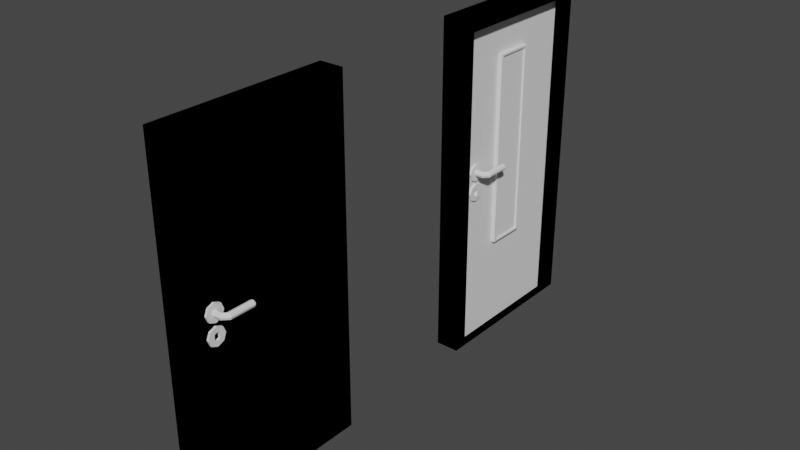 # Source: door.blend  (saved by Blender 2.82.7; exported with 4.5.12 LTS)
import bpy
from mathutils import Matrix  # noqa: F401  (used for matrix-valued properties, if any)

bpy.ops.wm.read_factory_settings(use_empty=True)
scene = bpy.context.scene
scene.name = 'Scene'

# ---- collections
col_collection = bpy.data.collections.new('Collection'); scene.collection.children.link(col_collection)

# ---- world
world_world = bpy.data.worlds.new('World'); scene.world = world_world
world_world.use_nodes = True; world_world.node_tree.nodes.clear()
_N = world_world.node_tree.nodes; _L = world_world.node_tree.links
n0 = _N.new('ShaderNodeOutputWorld'); n0.name = 'World Output'; n0.location = (300, 300)
n1 = _N.new('ShaderNodeBackground'); n1.name = 'Background'; n1.location = (10, 300)
n1.inputs[0].default_value = (0.05088, 0.05088, 0.05088, 1.0)
_L.new(n1.outputs[0], n0.inputs[0])
n0.is_active_output = True
world_world.color = (0.05088, 0.05088, 0.05088)
world_world.use_sun_shadow = False
world_world.sun_shadow_jitter_overblur = 0.0

# ---- meshes
me_plane = bpy.data.meshes.new('Plane')
me_plane.from_pydata([(-1.0, -1.0, 0.0), (1.0, -0.8421, 0.0), (-1.0, 1.0, 0.0), (1.0, 1.0, 0.0), (-1.0, -1.0, 6.506), (1.0, -0.8421, 6.245), (-1.0, 1.0, 6.506), (1.0, 0.8421, 6.245), (1.0, -1.0, 6.506), (1.0, 1.0, 6.506), (1.0, 0.8421, 0.0), (1.0, -1.0, 0.0), (0.2237, -0.8421, 0.0), (0.2237, 0.8421, 0.0), (0.2237, -0.8421, 6.245), (0.2237, 0.8421, 6.245)], [], [(4, 8, 9, 6), (3, 2, 6, 9), (0, 11, 8, 4), (5, 1, 12, 14), (2, 0, 4, 6), (5, 7, 9, 8), (7, 10, 3, 9), (1, 5, 8, 11), (12, 13, 15, 14), (7, 5, 14, 15), (1, 10, 13, 12), (10, 7, 15, 13)])
_uv = me_plane.uv_layers.new(name='UVMap')
_uv.uv.foreach_set('vector', [0.0, 0.0, 1.0, 0.0, 1.0, 1.0, 0.0, 1.0, 1.0, 1.0, 0.0, 1.0, 0.0, 1.0, 1.0, 1.0, 0.0, 0.0, 1.0, 0.0, 1.0, 0.0, 0.0, 0.0, 1.0, 0.1345, 1.0, 0.1345, 1.0, 0.1345, 1.0, 0.1345, 0.0, 1.0, 0.0, 0.0, 0.0, 0.0, 0.0, 1.0, 1.0, 0.1345, 1.0, 0.8655, 1.0, 1.0, 1.0, 0.0, 1.0, 0.8655, 1.0, 0.8655, 1.0, 1.0, 1.0, 1.0, 1.0, 0.1345, 1.0, 0.1345, 1.0, 0.0, 1.0, 0.0, 1.0, 0.1345, 1.0, 0.8655, 1.0, 0.8655, 1.0, 0.1345, 1.0, 0.8655, 1.0, 0.1345, 1.0, 0.1345, 1.0, 0.8655, 0.0, 0.0, 0.0, 0.0, 0.0, 0.0, 0.0, 0.0, 1.0, 0.8655, 1.0, 0.8655, 1.0, 0.8655, 1.0, 0.8655])
me_plane.use_remesh_fix_poles = True
me_plane.use_remesh_preserve_attributes = False
me_plane.use_mirror_vertex_groups = False
me_plane.update()
me_cylinder = bpy.data.meshes.new('Cylinder')
me_cylinder.from_pydata([(0.0, 1.0, -1.0), (1.911e-08, 0.2852, 1.0), (0.7071, 0.7071, -1.0), (0.2881, 0.2881, 1.0), (1.0, -4.371e-08, -1.0), (0.4075, -3.415e-08, 1.0), (0.7071, -0.7071, -1.0), (0.2881, -0.2881, 1.0), (-8.742e-08, -1.0, -1.0), (-3.964e-08, -0.2852, 1.0), (-0.7071, -0.7071, -1.0), (-0.2881, -0.2881, 1.0), (-1.0, 1.192e-08, -1.0), (-0.4075, 1.192e-08, 1.0), (-0.7071, 0.7071, -1.0), (-0.2881, 0.2881, 1.0), (0.7071, 0.7071, 1.0), (0.0, 1.0, 1.0), (1.0, -4.371e-08, 1.0), (0.7071, -0.7071, 1.0), (-8.742e-08, -1.0, 1.0), (-0.7071, -0.7071, 1.0), (-1.0, 1.192e-08, 1.0), (-0.7071, 0.7071, 1.0), (0.2881, 0.2881, -0.7354), (1.911e-08, 0.2852, -0.7354), (0.4075, -3.415e-08, -0.7354), (0.2881, -0.2881, -0.7354), (-3.964e-08, -0.2852, -0.7354), (-0.2881, -0.2881, -0.7354), (-0.4075, 1.192e-08, -0.7354), (-0.2881, 0.2881, -0.7354)], [], [(0, 17, 16, 2), (2, 16, 18, 4), (4, 18, 19, 6), (6, 19, 20, 8), (8, 20, 21, 10), (10, 21, 22, 12), (7, 5, 26, 27), (12, 22, 23, 14), (14, 23, 17, 0), (0, 2, 4, 6, 8, 10, 12, 14), (1, 3, 16, 17), (3, 5, 18, 16), (5, 7, 19, 18), (7, 9, 20, 19), (9, 11, 21, 20), (11, 13, 22, 21), (13, 15, 23, 22), (15, 1, 17, 23), (24, 25, 31, 30, 29, 28, 27, 26), (3, 1, 25, 24), (1, 15, 31, 25), (13, 11, 29, 30), (9, 7, 27, 28), (5, 3, 24, 26), (15, 13, 30, 31), (11, 9, 28, 29)])
_uv = me_cylinder.uv_layers.new(name='UVMap')
_uv.uv.foreach_set('vector', [1.0, 0.5, 1.0, 1.0, 0.875, 1.0, 0.875, 0.5, 0.875, 0.5, 0.875, 1.0, 0.75, 1.0, 0.75, 0.5, 0.75, 0.5, 0.75, 1.0, 0.625, 1.0, 0.625, 0.5, 0.625, 0.5, 0.625, 1.0, 0.5, 1.0, 0.5, 0.5, 0.5, 0.5, 0.5, 1.0, 0.375, 1.0, 0.375, 0.5, 0.375, 0.5, 0.375, 1.0, 0.25, 1.0, 0.25, 0.5, 0.3192, 0.1808, 0.3478, 0.25, 0.3478, 0.25, 0.3192, 0.1808, 0.25, 0.5, 0.25, 1.0, 0.125, 1.0, 0.125, 0.5, 0.125, 0.5, 0.125, 1.0, 0.0, 1.0, 0.0, 0.5, 0.75, 0.49, 0.9197, 0.4197, 0.99, 0.25, 0.9197, 0.08029, 0.75, 0.01, 0.5803, 0.08029, 0.51, 0.25, 0.5803, 0.4197, 0.25, 0.3478, 0.3192, 0.3192, 0.4197, 0.4197, 0.25, 0.49, 0.3192, 0.3192, 0.3478, 0.25, 0.49, 0.25, 0.4197, 0.4197, 0.3478, 0.25, 0.3192, 0.1808, 0.4197, 0.08029, 0.49, 0.25, 0.3192, 0.1808, 0.25, 0.1522, 0.25, 0.01, 0.4197, 0.08029, 0.25, 0.1522, 0.1808, 0.1808, 0.08029, 0.08029, 0.25, 0.01, 0.1808, 0.1808, 0.1522, 0.25, 0.01, 0.25, 0.08029, 0.08029, 0.1522, 0.25, 0.1808, 0.3192, 0.08029, 0.4197, 0.01, 0.25, 0.1808, 0.3192, 0.25, 0.3478, 0.25, 0.49, 0.08029, 0.4197, 0.3192, 0.3192, 0.25, 0.3478, 0.1808, 0.3192, 0.1522, 0.25, 0.1808, 0.1808, 0.25, 0.1522, 0.3192, 0.1808, 0.3478, 0.25, 0.3192, 0.3192, 0.25, 0.3478, 0.25, 0.3478, 0.3192, 0.3192, 0.25, 0.3478, 0.1808, 0.3192, 0.1808, 0.3192, 0.25, 0.3478, 0.1522, 0.25, 0.1808, 0.1808, 0.1808, 0.1808, 0.1522, 0.25, 0.25, 0.1522, 0.3192, 0.1808, 0.3192, 0.1808, 0.25, 0.1522, 0.3478, 0.25, 0.3192, 0.3192, 0.3192, 0.3192, 0.3478, 0.25, 0.1808, 0.3192, 0.1522, 0.25, 0.1522, 0.25, 0.1808, 0.3192, 0.1808, 0.1808, 0.25, 0.1522, 0.25, 0.1522, 0.1808, 0.1808])
me_cylinder.use_remesh_fix_poles = True
me_cylinder.use_remesh_preserve_attributes = False
me_cylinder.use_mirror_vertex_groups = False
me_cylinder.update()
me_cylinder_001 = bpy.data.meshes.new('Cylinder.001')
me_cylinder_001.from_pydata([(0.0, 1.0, -1.0), (0.7071, 0.7071, -1.0), (1.0, -4.371e-08, -1.0), (0.7071, -0.7071, -1.0), (-8.742e-08, -1.0, -1.0), (-0.7071, -0.7071, -1.0), (-1.0, 1.192e-08, -1.0), (-0.7071, 0.7071, -1.0), (0.2553, 0.2553, 1.0), (2.061e-08, 0.361, 1.0), (0.361, -3.341e-08, 1.0), (0.2553, -0.2553, 1.0), (-3.589e-08, -0.361, 1.0), (-0.2553, -0.2553, 1.0), (-0.361, 1.192e-08, 1.0), (-0.2553, 0.2553, 1.0), (0.2881, 0.2881, -0.7354), (1.911e-08, 0.2852, -0.7354), (0.4075, -3.415e-08, -0.7354), (0.2881, -0.2881, -0.7354), (-3.964e-08, -0.2852, -0.7354), (-0.2881, -0.2881, -0.7354), (-0.4075, 1.192e-08, -0.7354), (-0.2881, 0.2881, -0.7354), (0.7071, 0.7071, 1.0), (0.0, 1.0, 1.0), (1.0, -4.371e-08, 1.0), (0.7071, -0.7071, 1.0), (-8.742e-08, -1.0, 1.0), (-0.7071, -0.7071, 1.0), (-1.0, 1.192e-08, 1.0), (-0.7071, 0.7071, 1.0), (0.2553, 0.2553, 3.326), (3.173e-09, 0.361, 3.326), (0.361, -3.341e-08, 3.326), (0.2553, -0.2553, 3.326), (-5.333e-08, -0.361, 3.326), (-0.2553, -0.2553, 3.326), (-0.361, 1.192e-08, 3.326), (-0.2553, 0.2553, 3.326), (0.2553, -0.3796, 5.01), (9.569e-08, -0.3796, 5.292), (0.361, -0.3796, 4.327), (0.2553, -0.3796, 3.644), (-1.533e-08, -0.3796, 3.361), (-0.2553, -0.3796, 3.644), (-0.361, -0.3796, 4.327), (-0.2553, -0.3796, 5.01), (-0.1723, -3.232, 4.97), (-0.2719, -3.232, 4.327), (-0.1723, -3.232, 3.683), (-1.502e-07, -3.232, 3.492), (0.1723, -3.232, 3.683), (0.2719, -3.232, 4.327), (-3.918e-08, -3.232, 5.161), (0.1723, -3.232, 4.97), (-1.58e-08, -3.138, 5.292), (-0.2553, -3.138, 5.01), (-0.361, -3.138, 4.327), (-0.2553, -3.138, 3.644), (-1.268e-07, -3.138, 3.361), (0.2553, -3.138, 3.644), (0.361, -3.138, 4.327), (0.2553, -3.138, 5.01)], [], [(0, 25, 24, 1), (1, 24, 26, 2), (2, 26, 27, 3), (3, 27, 28, 4), (4, 28, 29, 5), (5, 29, 30, 6), (6, 30, 31, 7), (7, 31, 25, 0), (0, 1, 2, 3, 4, 5, 6, 7), (16, 17, 23, 22, 21, 20, 19, 18), (9, 15, 39, 33), (9, 8, 24, 25), (8, 10, 26, 24), (10, 11, 27, 26), (11, 12, 28, 27), (12, 13, 29, 28), (13, 14, 30, 29), (14, 15, 31, 30), (15, 9, 25, 31), (32, 33, 41, 40), (14, 13, 37, 38), (12, 11, 35, 36), (10, 8, 32, 34), (15, 14, 38, 39), (13, 12, 36, 37), (11, 10, 34, 35), (8, 9, 33, 32), (40, 41, 56, 63), (33, 39, 47, 41), (38, 37, 45, 46), (36, 35, 43, 44), (34, 32, 40, 42), (39, 38, 46, 47), (37, 36, 44, 45), (35, 34, 42, 43), (43, 42, 62, 61), (45, 44, 60, 59), (47, 46, 58, 57), (42, 40, 63, 62), (44, 43, 61, 60), (46, 45, 59, 58), (55, 54, 48, 49, 50, 51, 52, 53), (41, 47, 57, 56), (48, 54, 56, 57), (49, 48, 57, 58), (50, 49, 58, 59), (51, 50, 59, 60), (52, 51, 60, 61), (53, 52, 61, 62), (55, 53, 62, 63), (54, 55, 63, 56)])
_uv = me_cylinder_001.uv_layers.new(name='UVMap')
_uv.uv.foreach_set('vector', [1.0, 0.5, 1.0, 1.0, 0.875, 1.0, 0.875, 0.5, 0.875, 0.5, 0.875, 1.0, 0.75, 1.0, 0.75, 0.5, 0.75, 0.5, 0.75, 1.0, 0.625, 1.0, 0.625, 0.5, 0.625, 0.5, 0.625, 1.0, 0.5, 1.0, 0.5, 0.5, 0.5, 0.5, 0.5, 1.0, 0.375, 1.0, 0.375, 0.5, 0.375, 0.5, 0.375, 1.0, 0.25, 1.0, 0.25, 0.5, 0.25, 0.5, 0.25, 1.0, 0.125, 1.0, 0.125, 0.5, 0.125, 0.5, 0.125, 1.0, 0.0, 1.0, 0.0, 0.5, 0.75, 0.49, 0.9197, 0.4197, 0.99, 0.25, 0.9197, 0.08029, 0.75, 0.01, 0.5803, 0.08029, 0.51, 0.25, 0.5803, 0.4197, 0.3192, 0.3192, 0.25, 0.3478, 0.1808, 0.3192, 0.1522, 0.25, 0.1808, 0.1808, 0.25, 0.1522, 0.3192, 0.1808, 0.3478, 0.25, 0.3692, 1.0, 0.3159, 1.0, 0.3159, 1.0, 0.3692, 1.0, 0.3692, 1.0, 0.5058, 1.0, 0.875, 1.0, 0.0, 1.0, 0.5058, 1.0, 0.5591, 1.0, 0.75, 1.0, 0.875, 1.0, 0.5591, 1.0, 0.5292, 1.0, 0.625, 1.0, 0.75, 1.0, 0.5292, 1.0, 0.4704, 1.0, 0.5, 1.0, 0.625, 1.0, 0.4704, 1.0, 0.4046, 1.0, 0.375, 1.0, 0.5, 1.0, 0.4046, 1.0, 0.3458, 1.0, 0.25, 1.0, 0.375, 1.0, 0.3458, 1.0, 0.3159, 1.0, 0.125, 1.0, 0.25, 1.0, 0.3159, 1.0, 0.3692, 1.0, 0.0, 1.0, 0.125, 1.0, 0.5058, 1.0, 0.3692, 1.0, 0.3692, 1.0, 0.5058, 1.0, 0.3458, 1.0, 0.4046, 1.0, 0.4046, 1.0, 0.3458, 1.0, 0.4704, 1.0, 0.5292, 1.0, 0.5292, 1.0, 0.4704, 1.0, 0.5591, 1.0, 0.5058, 1.0, 0.5058, 1.0, 0.5591, 1.0, 0.3159, 1.0, 0.3458, 1.0, 0.3458, 1.0, 0.3159, 1.0, 0.4046, 1.0, 0.4704, 1.0, 0.4704, 1.0, 0.4046, 1.0, 0.5292, 1.0, 0.5591, 1.0, 0.5591, 1.0, 0.5292, 1.0, 0.5058, 1.0, 0.3692, 1.0, 0.3692, 1.0, 0.5058, 1.0, 0.5058, 1.0, 0.3692, 1.0, 0.3692, 1.0, 0.5058, 1.0, 0.3692, 1.0, 0.3159, 1.0, 0.3159, 1.0, 0.3692, 1.0, 0.3458, 1.0, 0.4046, 1.0, 0.4046, 1.0, 0.3458, 1.0, 0.4704, 1.0, 0.5292, 1.0, 0.5292, 1.0, 0.4704, 1.0, 0.5591, 1.0, 0.5058, 1.0, 0.5058, 1.0, 0.5591, 1.0, 0.3159, 1.0, 0.3458, 1.0, 0.3458, 1.0, 0.3159, 1.0, 0.4046, 1.0, 0.4704, 1.0, 0.4704, 1.0, 0.4046, 1.0, 0.5292, 1.0, 0.5591, 1.0, 0.5591, 1.0, 0.5292, 1.0, 0.5292, 1.0, 0.5591, 1.0, 0.5591, 1.0, 0.5292, 1.0, 0.4046, 1.0, 0.4704, 1.0, 0.4704, 1.0, 0.4046, 1.0, 0.3159, 1.0, 0.3458, 1.0, 0.3458, 1.0, 0.3159, 1.0, 0.5591, 1.0, 0.5058, 1.0, 0.5058, 1.0, 0.5591, 1.0, 0.4704, 1.0, 0.5292, 1.0, 0.5292, 1.0, 0.4704, 1.0, 0.3458, 1.0, 0.4046, 1.0, 0.4046, 1.0, 0.3458, 1.0, 0.473, 1.0, 0.3858, 1.0, 0.3464, 1.0, 0.369, 1.0, 0.4227, 1.0, 0.4682, 1.0, 0.5078, 1.0, 0.5301, 1.0, 0.3692, 1.0, 0.3159, 1.0, 0.3159, 1.0, 0.3692, 1.0, 0.3464, 1.0, 0.3858, 1.0, 0.3692, 1.0, 0.3159, 1.0, 0.369, 1.0, 0.3464, 1.0, 0.3159, 1.0, 0.3458, 1.0, 0.4227, 1.0, 0.369, 1.0, 0.3458, 1.0, 0.4046, 1.0, 0.4682, 1.0, 0.4227, 1.0, 0.4046, 1.0, 0.4704, 1.0, 0.5078, 1.0, 0.4682, 1.0, 0.4704, 1.0, 0.5292, 1.0, 0.5301, 1.0, 0.5078, 1.0, 0.5292, 1.0, 0.5591, 1.0, 0.473, 1.0, 0.5301, 1.0, 0.5591, 1.0, 0.5058, 1.0, 0.3858, 1.0, 0.473, 1.0, 0.5058, 1.0, 0.3692, 1.0])
me_cylinder_001.use_remesh_fix_poles = True
me_cylinder_001.use_remesh_preserve_attributes = False
me_cylinder_001.use_mirror_vertex_groups = False
me_cylinder_001.update()
me_plane_001 = bpy.data.meshes.new('Plane.001')
me_plane_001.from_pydata([(-1.0, -1.0, 0.0), (1.0, -0.8421, 0.0), (-1.0, 1.0, 0.0), (1.0, 1.0, 0.0), (-1.0, -1.0, 6.506), (1.0, -0.8421, 6.245), (-1.0, 1.0, 6.506), (1.0, 0.8421, 6.245), (1.0, -1.0, 6.506), (1.0, 1.0, 6.506), (1.0, 0.8421, 0.0), (1.0, -1.0, 0.0), (0.2237, -0.8421, 0.0), (0.2237, 0.8421, 0.0), (0.2237, -0.8421, 6.245), (0.2237, 0.8421, 6.245)], [], [(4, 8, 9, 6), (3, 2, 6, 9), (0, 11, 8, 4), (5, 1, 12, 14), (2, 0, 4, 6), (5, 7, 9, 8), (7, 10, 3, 9), (1, 5, 8, 11), (12, 13, 15, 14), (7, 5, 14, 15), (1, 10, 13, 12), (10, 7, 15, 13)])
_uv = me_plane_001.uv_layers.new(name='UVMap')
_uv.uv.foreach_set('vector', [0.0, 0.0, 1.0, 0.0, 1.0, 1.0, 0.0, 1.0, 1.0, 1.0, 0.0, 1.0, 0.0, 1.0, 1.0, 1.0, 0.0, 0.0, 1.0, 0.0, 1.0, 0.0, 0.0, 0.0, 1.0, 0.1345, 1.0, 0.1345, 1.0, 0.1345, 1.0, 0.1345, 0.0, 1.0, 0.0, 0.0, 0.0, 0.0, 0.0, 1.0, 1.0, 0.1345, 1.0, 0.8655, 1.0, 1.0, 1.0, 0.0, 1.0, 0.8655, 1.0, 0.8655, 1.0, 1.0, 1.0, 1.0, 1.0, 0.1345, 1.0, 0.1345, 1.0, 0.0, 1.0, 0.0, 1.0, 0.1345, 1.0, 0.8655, 1.0, 0.8655, 1.0, 0.1345, 1.0, 0.8655, 1.0, 0.1345, 1.0, 0.1345, 1.0, 0.8655, 0.0, 0.0, 0.0, 0.0, 0.0, 0.0, 0.0, 0.0, 1.0, 0.8655, 1.0, 0.8655, 1.0, 0.8655, 1.0, 0.8655])
me_plane_001.use_remesh_fix_poles = True
me_plane_001.use_remesh_preserve_attributes = False
me_plane_001.use_mirror_vertex_groups = False
me_plane_001.update()
me_plane_002 = bpy.data.meshes.new('Plane.002')
me_plane_002.from_pydata([(-1.0, -1.0, 0.0), (1.0, -0.8421, 0.0), (-1.0, 1.0, 0.0), (1.0, 1.0, 0.0), (-1.0, -1.0, 6.506), (1.0, -0.8421, 6.245), (-1.0, 1.0, 6.506), (1.0, 0.8421, 6.245), (1.0, -1.0, 6.506), (1.0, 1.0, 6.506), (1.0, 0.8421, 0.0), (1.0, -1.0, 0.0), (0.2237, -0.8421, 0.0), (0.2237, 0.8421, 0.0), (0.2237, -0.8421, 6.245), (0.2237, 0.8421, 6.245), (0.2237, -0.2369, 1.807), (0.2237, 0.2369, 1.807), (0.2237, -0.2369, 5.574), (0.2237, 0.2369, 5.574), (0.5736, -0.1994, 1.844), (0.5736, 0.1994, 1.844), (0.5736, -0.1994, 5.537), (0.5736, 0.1994, 5.537), (0.5736, -0.2369, 1.807), (0.5736, 0.2369, 1.807), (0.5736, 0.2369, 5.574), (0.5736, -0.2369, 5.574), (0.4347, -0.1994, 1.844), (0.4347, 0.1994, 1.844), (0.4347, 0.1994, 5.537), (0.4347, -0.1994, 5.537)], [], [(4, 8, 9, 6), (3, 2, 6, 9), (0, 11, 8, 4), (5, 1, 12, 14), (2, 0, 4, 6), (5, 7, 9, 8), (7, 10, 3, 9), (1, 5, 8, 11), (7, 5, 14, 15), (1, 10, 13, 12), (10, 7, 15, 13), (19, 17, 25, 26), (17, 16, 24, 25), (16, 18, 27, 24), (18, 19, 26, 27), (20, 22, 31, 28), (20, 21, 25, 24), (23, 22, 27, 26), (21, 23, 26, 25), (22, 20, 24, 27), (28, 31, 30, 29), (22, 23, 30, 31), (23, 21, 29, 30), (21, 20, 28, 29)])
_uv = me_plane_002.uv_layers.new(name='UVMap')
_uv.uv.foreach_set('vector', [0.0, 0.0, 1.0, 0.0, 1.0, 1.0, 0.0, 1.0, 1.0, 1.0, 0.0, 1.0, 0.0, 1.0, 1.0, 1.0, 0.0, 0.0, 1.0, 0.0, 1.0, 0.0, 0.0, 0.0, 1.0, 0.1345, 1.0, 0.1345, 1.0, 0.1345, 1.0, 0.1345, 0.0, 1.0, 0.0, 0.0, 0.0, 0.0, 0.0, 1.0, 1.0, 0.1345, 1.0, 0.8655, 1.0, 1.0, 1.0, 0.0, 1.0, 0.8655, 1.0, 0.8655, 1.0, 1.0, 1.0, 1.0, 1.0, 0.1345, 1.0, 0.1345, 1.0, 0.0, 1.0, 0.0, 1.0, 0.8655, 1.0, 0.1345, 1.0, 0.1345, 1.0, 0.8655, 0.0, 0.0, 0.0, 0.0, 0.0, 0.0, 0.0, 0.0, 1.0, 0.8655, 1.0, 0.8655, 1.0, 0.8655, 1.0, 0.8655, 0.0, 0.0, 0.0, 0.0, 0.0, 0.0, 0.0, 0.0, 0.0, 0.0, 0.0, 0.0, 0.0, 0.0, 0.0, 0.0, 0.0, 0.0, 0.0, 0.0, 0.0, 0.0, 0.0, 0.0, 0.0, 0.0, 0.0, 0.0, 0.0, 0.0, 0.0, 0.0, 0.0, 0.0, 0.0, 0.0, 0.0, 0.0, 0.0, 0.0, 0.0, 0.0, 0.0, 0.0, 0.0, 0.0, 0.0, 0.0, 0.0, 0.0, 0.0, 0.0, 0.0, 0.0, 0.0, 0.0, 0.0, 0.0, 0.0, 0.0, 0.0, 0.0, 0.0, 0.0, 0.0, 0.0, 0.0, 0.0, 0.0, 0.0, 0.0, 0.0, 0.0, 0.0, 0.0, 0.0, 0.0, 0.0, 0.0, 0.0, 0.0, 0.0, 0.0, 0.0, 0.0, 0.0, 0.0, 0.0, 0.0, 0.0, 0.0, 0.0, 0.0, 0.0, 0.0, 0.0, 0.0, 0.0, 0.0, 0.0, 0.0, 0.0, 0.0, 0.0])
me_plane_002.use_remesh_fix_poles = True
me_plane_002.use_remesh_preserve_attributes = False
me_plane_002.use_mirror_vertex_groups = False
me_plane_002.update()
me_cylinder_004 = bpy.data.meshes.new('Cylinder.004')
me_cylinder_004.from_pydata([(0.0, 1.0, -1.0), (1.911e-08, 0.2852, 1.0), (0.7071, 0.7071, -1.0), (0.2881, 0.2881, 1.0), (1.0, -4.371e-08, -1.0), (0.4075, -3.415e-08, 1.0), (0.7071, -0.7071, -1.0), (0.2881, -0.2881, 1.0), (-8.742e-08, -1.0, -1.0), (-3.964e-08, -0.2852, 1.0), (-0.7071, -0.7071, -1.0), (-0.2881, -0.2881, 1.0), (-1.0, 1.192e-08, -1.0), (-0.4075, 1.192e-08, 1.0), (-0.7071, 0.7071, -1.0), (-0.2881, 0.2881, 1.0), (0.7071, 0.7071, 1.0), (0.0, 1.0, 1.0), (1.0, -4.371e-08, 1.0), (0.7071, -0.7071, 1.0), (-8.742e-08, -1.0, 1.0), (-0.7071, -0.7071, 1.0), (-1.0, 1.192e-08, 1.0), (-0.7071, 0.7071, 1.0), (0.2881, 0.2881, -0.7354), (1.911e-08, 0.2852, -0.7354), (0.4075, -3.415e-08, -0.7354), (0.2881, -0.2881, -0.7354), (-3.964e-08, -0.2852, -0.7354), (-0.2881, -0.2881, -0.7354), (-0.4075, 1.192e-08, -0.7354), (-0.2881, 0.2881, -0.7354)], [], [(0, 17, 16, 2), (2, 16, 18, 4), (4, 18, 19, 6), (6, 19, 20, 8), (8, 20, 21, 10), (10, 21, 22, 12), (7, 5, 26, 27), (12, 22, 23, 14), (14, 23, 17, 0), (0, 2, 4, 6, 8, 10, 12, 14), (1, 3, 16, 17), (3, 5, 18, 16), (5, 7, 19, 18), (7, 9, 20, 19), (9, 11, 21, 20), (11, 13, 22, 21), (13, 15, 23, 22), (15, 1, 17, 23), (24, 25, 31, 30, 29, 28, 27, 26), (3, 1, 25, 24), (1, 15, 31, 25), (13, 11, 29, 30), (9, 7, 27, 28), (5, 3, 24, 26), (15, 13, 30, 31), (11, 9, 28, 29)])
_uv = me_cylinder_004.uv_layers.new(name='UVMap')
_uv.uv.foreach_set('vector', [1.0, 0.5, 1.0, 1.0, 0.875, 1.0, 0.875, 0.5, 0.875, 0.5, 0.875, 1.0, 0.75, 1.0, 0.75, 0.5, 0.75, 0.5, 0.75, 1.0, 0.625, 1.0, 0.625, 0.5, 0.625, 0.5, 0.625, 1.0, 0.5, 1.0, 0.5, 0.5, 0.5, 0.5, 0.5, 1.0, 0.375, 1.0, 0.375, 0.5, 0.375, 0.5, 0.375, 1.0, 0.25, 1.0, 0.25, 0.5, 0.3192, 0.1808, 0.3478, 0.25, 0.3478, 0.25, 0.3192, 0.1808, 0.25, 0.5, 0.25, 1.0, 0.125, 1.0, 0.125, 0.5, 0.125, 0.5, 0.125, 1.0, 0.0, 1.0, 0.0, 0.5, 0.75, 0.49, 0.9197, 0.4197, 0.99, 0.25, 0.9197, 0.08029, 0.75, 0.01, 0.5803, 0.08029, 0.51, 0.25, 0.5803, 0.4197, 0.25, 0.3478, 0.3192, 0.3192, 0.4197, 0.4197, 0.25, 0.49, 0.3192, 0.3192, 0.3478, 0.25, 0.49, 0.25, 0.4197, 0.4197, 0.3478, 0.25, 0.3192, 0.1808, 0.4197, 0.08029, 0.49, 0.25, 0.3192, 0.1808, 0.25, 0.1522, 0.25, 0.01, 0.4197, 0.08029, 0.25, 0.1522, 0.1808, 0.1808, 0.08029, 0.08029, 0.25, 0.01, 0.1808, 0.1808, 0.1522, 0.25, 0.01, 0.25, 0.08029, 0.08029, 0.1522, 0.25, 0.1808, 0.3192, 0.08029, 0.4197, 0.01, 0.25, 0.1808, 0.3192, 0.25, 0.3478, 0.25, 0.49, 0.08029, 0.4197, 0.3192, 0.3192, 0.25, 0.3478, 0.1808, 0.3192, 0.1522, 0.25, 0.1808, 0.1808, 0.25, 0.1522, 0.3192, 0.1808, 0.3478, 0.25, 0.3192, 0.3192, 0.25, 0.3478, 0.25, 0.3478, 0.3192, 0.3192, 0.25, 0.3478, 0.1808, 0.3192, 0.1808, 0.3192, 0.25, 0.3478, 0.1522, 0.25, 0.1808, 0.1808, 0.1808, 0.1808, 0.1522, 0.25, 0.25, 0.1522, 0.3192, 0.1808, 0.3192, 0.1808, 0.25, 0.1522, 0.3478, 0.25, 0.3192, 0.3192, 0.3192, 0.3192, 0.3478, 0.25, 0.1808, 0.3192, 0.1522, 0.25, 0.1522, 0.25, 0.1808, 0.3192, 0.1808, 0.1808, 0.25, 0.1522, 0.25, 0.1522, 0.1808, 0.1808])
me_cylinder_004.use_remesh_fix_poles = True
me_cylinder_004.use_remesh_preserve_attributes = False
me_cylinder_004.use_mirror_vertex_groups = False
me_cylinder_004.update()
me_cylinder_005 = bpy.data.meshes.new('Cylinder.005')
me_cylinder_005.from_pydata([(0.0, 1.0, -1.0), (0.7071, 0.7071, -1.0), (1.0, -4.371e-08, -1.0), (0.7071, -0.7071, -1.0), (-8.742e-08, -1.0, -1.0), (-0.7071, -0.7071, -1.0), (-1.0, 1.192e-08, -1.0), (-0.7071, 0.7071, -1.0), (0.2553, 0.2553, 1.0), (2.061e-08, 0.361, 1.0), (0.361, -3.341e-08, 1.0), (0.2553, -0.2553, 1.0), (-3.589e-08, -0.361, 1.0), (-0.2553, -0.2553, 1.0), (-0.361, 1.192e-08, 1.0), (-0.2553, 0.2553, 1.0), (0.2881, 0.2881, -0.7354), (1.911e-08, 0.2852, -0.7354), (0.4075, -3.415e-08, -0.7354), (0.2881, -0.2881, -0.7354), (-3.964e-08, -0.2852, -0.7354), (-0.2881, -0.2881, -0.7354), (-0.4075, 1.192e-08, -0.7354), (-0.2881, 0.2881, -0.7354), (0.7071, 0.7071, 1.0), (0.0, 1.0, 1.0), (1.0, -4.371e-08, 1.0), (0.7071, -0.7071, 1.0), (-8.742e-08, -1.0, 1.0), (-0.7071, -0.7071, 1.0), (-1.0, 1.192e-08, 1.0), (-0.7071, 0.7071, 1.0), (0.2553, 0.2553, 3.326), (3.173e-09, 0.361, 3.326), (0.361, -3.341e-08, 3.326), (0.2553, -0.2553, 3.326), (-5.333e-08, -0.361, 3.326), (-0.2553, -0.2553, 3.326), (-0.361, 1.192e-08, 3.326), (-0.2553, 0.2553, 3.326), (0.2553, -0.3796, 5.01), (9.569e-08, -0.3796, 5.292), (0.361, -0.3796, 4.327), (0.2553, -0.3796, 3.644), (-1.533e-08, -0.3796, 3.361), (-0.2553, -0.3796, 3.644), (-0.361, -0.3796, 4.327), (-0.2553, -0.3796, 5.01), (-0.1723, -3.232, 4.97), (-0.2719, -3.232, 4.327), (-0.1723, -3.232, 3.683), (-1.502e-07, -3.232, 3.492), (0.1723, -3.232, 3.683), (0.2719, -3.232, 4.327), (-3.918e-08, -3.232, 5.161), (0.1723, -3.232, 4.97), (-1.58e-08, -3.138, 5.292), (-0.2553, -3.138, 5.01), (-0.361, -3.138, 4.327), (-0.2553, -3.138, 3.644), (-1.268e-07, -3.138, 3.361), (0.2553, -3.138, 3.644), (0.361, -3.138, 4.327), (0.2553, -3.138, 5.01)], [], [(0, 25, 24, 1), (1, 24, 26, 2), (2, 26, 27, 3), (3, 27, 28, 4), (4, 28, 29, 5), (5, 29, 30, 6), (6, 30, 31, 7), (7, 31, 25, 0), (0, 1, 2, 3, 4, 5, 6, 7), (16, 17, 23, 22, 21, 20, 19, 18), (9, 15, 39, 33), (9, 8, 24, 25), (8, 10, 26, 24), (10, 11, 27, 26), (11, 12, 28, 27), (12, 13, 29, 28), (13, 14, 30, 29), (14, 15, 31, 30), (15, 9, 25, 31), (32, 33, 41, 40), (14, 13, 37, 38), (12, 11, 35, 36), (10, 8, 32, 34), (15, 14, 38, 39), (13, 12, 36, 37), (11, 10, 34, 35), (8, 9, 33, 32), (40, 41, 56, 63), (33, 39, 47, 41), (38, 37, 45, 46), (36, 35, 43, 44), (34, 32, 40, 42), (39, 38, 46, 47), (37, 36, 44, 45), (35, 34, 42, 43), (43, 42, 62, 61), (45, 44, 60, 59), (47, 46, 58, 57), (42, 40, 63, 62), (44, 43, 61, 60), (46, 45, 59, 58), (55, 54, 48, 49, 50, 51, 52, 53), (41, 47, 57, 56), (48, 54, 56, 57), (49, 48, 57, 58), (50, 49, 58, 59), (51, 50, 59, 60), (52, 51, 60, 61), (53, 52, 61, 62), (55, 53, 62, 63), (54, 55, 63, 56)])
_uv = me_cylinder_005.uv_layers.new(name='UVMap')
_uv.uv.foreach_set('vector', [1.0, 0.5, 1.0, 1.0, 0.875, 1.0, 0.875, 0.5, 0.875, 0.5, 0.875, 1.0, 0.75, 1.0, 0.75, 0.5, 0.75, 0.5, 0.75, 1.0, 0.625, 1.0, 0.625, 0.5, 0.625, 0.5, 0.625, 1.0, 0.5, 1.0, 0.5, 0.5, 0.5, 0.5, 0.5, 1.0, 0.375, 1.0, 0.375, 0.5, 0.375, 0.5, 0.375, 1.0, 0.25, 1.0, 0.25, 0.5, 0.25, 0.5, 0.25, 1.0, 0.125, 1.0, 0.125, 0.5, 0.125, 0.5, 0.125, 1.0, 0.0, 1.0, 0.0, 0.5, 0.75, 0.49, 0.9197, 0.4197, 0.99, 0.25, 0.9197, 0.08029, 0.75, 0.01, 0.5803, 0.08029, 0.51, 0.25, 0.5803, 0.4197, 0.3192, 0.3192, 0.25, 0.3478, 0.1808, 0.3192, 0.1522, 0.25, 0.1808, 0.1808, 0.25, 0.1522, 0.3192, 0.1808, 0.3478, 0.25, 0.3692, 1.0, 0.3159, 1.0, 0.3159, 1.0, 0.3692, 1.0, 0.3692, 1.0, 0.5058, 1.0, 0.875, 1.0, 0.0, 1.0, 0.5058, 1.0, 0.5591, 1.0, 0.75, 1.0, 0.875, 1.0, 0.5591, 1.0, 0.5292, 1.0, 0.625, 1.0, 0.75, 1.0, 0.5292, 1.0, 0.4704, 1.0, 0.5, 1.0, 0.625, 1.0, 0.4704, 1.0, 0.4046, 1.0, 0.375, 1.0, 0.5, 1.0, 0.4046, 1.0, 0.3458, 1.0, 0.25, 1.0, 0.375, 1.0, 0.3458, 1.0, 0.3159, 1.0, 0.125, 1.0, 0.25, 1.0, 0.3159, 1.0, 0.3692, 1.0, 0.0, 1.0, 0.125, 1.0, 0.5058, 1.0, 0.3692, 1.0, 0.3692, 1.0, 0.5058, 1.0, 0.3458, 1.0, 0.4046, 1.0, 0.4046, 1.0, 0.3458, 1.0, 0.4704, 1.0, 0.5292, 1.0, 0.5292, 1.0, 0.4704, 1.0, 0.5591, 1.0, 0.5058, 1.0, 0.5058, 1.0, 0.5591, 1.0, 0.3159, 1.0, 0.3458, 1.0, 0.3458, 1.0, 0.3159, 1.0, 0.4046, 1.0, 0.4704, 1.0, 0.4704, 1.0, 0.4046, 1.0, 0.5292, 1.0, 0.5591, 1.0, 0.5591, 1.0, 0.5292, 1.0, 0.5058, 1.0, 0.3692, 1.0, 0.3692, 1.0, 0.5058, 1.0, 0.5058, 1.0, 0.3692, 1.0, 0.3692, 1.0, 0.5058, 1.0, 0.3692, 1.0, 0.3159, 1.0, 0.3159, 1.0, 0.3692, 1.0, 0.3458, 1.0, 0.4046, 1.0, 0.4046, 1.0, 0.3458, 1.0, 0.4704, 1.0, 0.5292, 1.0, 0.5292, 1.0, 0.4704, 1.0, 0.5591, 1.0, 0.5058, 1.0, 0.5058, 1.0, 0.5591, 1.0, 0.3159, 1.0, 0.3458, 1.0, 0.3458, 1.0, 0.3159, 1.0, 0.4046, 1.0, 0.4704, 1.0, 0.4704, 1.0, 0.4046, 1.0, 0.5292, 1.0, 0.5591, 1.0, 0.5591, 1.0, 0.5292, 1.0, 0.5292, 1.0, 0.5591, 1.0, 0.5591, 1.0, 0.5292, 1.0, 0.4046, 1.0, 0.4704, 1.0, 0.4704, 1.0, 0.4046, 1.0, 0.3159, 1.0, 0.3458, 1.0, 0.3458, 1.0, 0.3159, 1.0, 0.5591, 1.0, 0.5058, 1.0, 0.5058, 1.0, 0.5591, 1.0, 0.4704, 1.0, 0.5292, 1.0, 0.5292, 1.0, 0.4704, 1.0, 0.3458, 1.0, 0.4046, 1.0, 0.4046, 1.0, 0.3458, 1.0, 0.473, 1.0, 0.3858, 1.0, 0.3464, 1.0, 0.369, 1.0, 0.4227, 1.0, 0.4682, 1.0, 0.5078, 1.0, 0.5301, 1.0, 0.3692, 1.0, 0.3159, 1.0, 0.3159, 1.0, 0.3692, 1.0, 0.3464, 1.0, 0.3858, 1.0, 0.3692, 1.0, 0.3159, 1.0, 0.369, 1.0, 0.3464, 1.0, 0.3159, 1.0, 0.3458, 1.0, 0.4227, 1.0, 0.369, 1.0, 0.3458, 1.0, 0.4046, 1.0, 0.4682, 1.0, 0.4227, 1.0, 0.4046, 1.0, 0.4704, 1.0, 0.5078, 1.0, 0.4682, 1.0, 0.4704, 1.0, 0.5292, 1.0, 0.5301, 1.0, 0.5078, 1.0, 0.5292, 1.0, 0.5591, 1.0, 0.473, 1.0, 0.5301, 1.0, 0.5591, 1.0, 0.5058, 1.0, 0.3858, 1.0, 0.473, 1.0, 0.5058, 1.0, 0.3692, 1.0])
me_cylinder_005.use_remesh_fix_poles = True
me_cylinder_005.use_remesh_preserve_attributes = False
me_cylinder_005.use_mirror_vertex_groups = False
me_cylinder_005.update()
me_plane_003 = bpy.data.meshes.new('Plane.003')
me_plane_003.from_pydata([(-1.0, -1.0, 0.0), (1.0, -0.8421, 0.0), (-1.0, 1.0, 0.0), (1.0, 1.0, 0.0), (-1.0, -1.0, 6.506), (1.0, -0.8421, 6.245), (-1.0, 1.0, 6.506), (1.0, 0.8421, 6.245), (1.0, -1.0, 6.506), (1.0, 1.0, 6.506), (1.0, 0.8421, 0.0), (1.0, -1.0, 0.0), (0.2237, -0.8421, 0.0), (0.2237, 0.8421, 0.0), (0.2237, -0.8421, 6.245), (0.2237, 0.8421, 6.245)], [], [(4, 8, 9, 6), (3, 2, 6, 9), (0, 11, 8, 4), (5, 1, 12, 14), (2, 0, 4, 6), (5, 7, 9, 8), (7, 10, 3, 9), (1, 5, 8, 11), (12, 13, 15, 14), (7, 5, 14, 15), (1, 10, 13, 12), (10, 7, 15, 13)])
_uv = me_plane_003.uv_layers.new(name='UVMap')
_uv.uv.foreach_set('vector', [0.0, 0.0, 1.0, 0.0, 1.0, 1.0, 0.0, 1.0, 1.0, 1.0, 0.0, 1.0, 0.0, 1.0, 1.0, 1.0, 0.0, 0.0, 1.0, 0.0, 1.0, 0.0, 0.0, 0.0, 1.0, 0.1345, 1.0, 0.1345, 1.0, 0.1345, 1.0, 0.1345, 0.0, 1.0, 0.0, 0.0, 0.0, 0.0, 0.0, 1.0, 1.0, 0.1345, 1.0, 0.8655, 1.0, 1.0, 1.0, 0.0, 1.0, 0.8655, 1.0, 0.8655, 1.0, 1.0, 1.0, 1.0, 1.0, 0.1345, 1.0, 0.1345, 1.0, 0.0, 1.0, 0.0, 1.0, 0.1345, 1.0, 0.8655, 1.0, 0.8655, 1.0, 0.1345, 1.0, 0.8655, 1.0, 0.1345, 1.0, 0.1345, 1.0, 0.8655, 0.0, 0.0, 0.0, 0.0, 0.0, 0.0, 0.0, 0.0, 1.0, 0.8655, 1.0, 0.8655, 1.0, 0.8655, 1.0, 0.8655])
me_plane_003.use_remesh_fix_poles = True
me_plane_003.use_remesh_preserve_attributes = False
me_plane_003.use_mirror_vertex_groups = False
me_plane_003.update()

# ---- objects
ob_plane = bpy.data.objects.new('Plane', me_plane)
ob_cylinder = bpy.data.objects.new('Cylinder', me_cylinder)
ob_cylinder_001 = bpy.data.objects.new('Cylinder.001', me_cylinder_001)
ob_plane_001 = bpy.data.objects.new('Plane.001', me_plane_001)
ob_plane_002 = bpy.data.objects.new('Plane.002', me_plane_002)
ob_cylinder_002 = bpy.data.objects.new('Cylinder.002', me_cylinder_004)
ob_cylinder_003 = bpy.data.objects.new('Cylinder.003', me_cylinder_005)
ob_plane_003 = bpy.data.objects.new('Plane.003', me_plane_003)

# ---- transforms, parenting, visibility, modifiers, constraints
ob_plane.location = (0.0, 0.0, 0.0)
ob_plane.scale = (0.2254, 1.659, 1.0)
ob_plane.lineart.crease_threshold = 0.0
ob_cylinder.location = (0.02698, -1.005, 3.078)
ob_cylinder.rotation_euler = (-0.0, 1.571, 0.0)
ob_cylinder.scale = (0.1708, -0.1708, 0.06386)
ob_cylinder.lineart.crease_threshold = 0.0
ob_cylinder_001.location = (0.02698, -1.005, 3.48)
ob_cylinder_001.rotation_euler = (-0.0, 1.571, 0.0)
ob_cylinder_001.scale = (0.1708, -0.1708, 0.06386)
ob_cylinder_001.lineart.crease_threshold = 0.0
ob_plane_001.location = (0.0, 0.0, 0.0)
ob_plane_001.scale = (0.2254, 1.659, 1.0)
ob_plane_001.lineart.crease_threshold = 0.0
ob_plane_002.location = (0.0, 6.322, 0.0)
ob_plane_002.scale = (0.2254, 1.659, 1.0)
ob_plane_002.lineart.crease_threshold = 0.0
ob_cylinder_002.location = (0.02698, 5.317, 3.078)
ob_cylinder_002.rotation_euler = (-0.0, 1.571, 0.0)
ob_cylinder_002.scale = (0.1708, -0.1708, 0.06386)
ob_cylinder_002.lineart.crease_threshold = 0.0
ob_cylinder_003.location = (0.02698, 5.317, 3.48)
ob_cylinder_003.rotation_euler = (-0.0, 1.571, 0.0)
ob_cylinder_003.scale = (0.1708, -0.1708, 0.06386)
ob_cylinder_003.lineart.crease_threshold = 0.0
ob_plane_003.location = (0.0, 6.322, 0.0)
ob_plane_003.scale = (0.2254, 1.659, 1.0)
ob_plane_003.lineart.crease_threshold = 0.0

# ---- collection membership
col_collection.objects.link(ob_plane)
col_collection.objects.link(ob_cylinder)
col_collection.objects.link(ob_cylinder_001)
col_collection.objects.link(ob_plane_001)
col_collection.objects.link(ob_plane_002)
col_collection.objects.link(ob_cylinder_002)
col_collection.objects.link(ob_cylinder_003)
col_collection.objects.link(ob_plane_003)

# ---- scene / render settings (as saved in the file)
scene.frame_start = 1; scene.frame_end = 250; scene.frame_set(1)
scene.render.engine = 'BLENDER_EEVEE_NEXT'
scene.cycles.use_denoising = False
scene.cycles.samples = 128
scene.cycles.sampling_pattern = 'TABULATED_SOBOL'
scene.cycles.use_adaptive_sampling = False
scene.cycles.use_light_tree = False
scene.view_settings.view_transform = 'Filmic'
bpy.context.view_layer.update()

# ---- added for rendering (the .blend has no active camera and no usable light): camera, sun
cam_auto = bpy.data.cameras.new('AutoCamera')
cam_auto.lens = 50.0
cam_auto.sensor_width = 36.0
cam_auto.clip_end = 1000.0
ob_auto_camera = bpy.data.objects.new('AutoCamera', cam_auto)
scene.collection.objects.link(ob_auto_camera)
ob_auto_camera.location = (10.8445, -9.76867, 11.8728)
ob_auto_camera.rotation_euler = (1.09748, -7.21219e-08, 0.694738)
scene.camera = ob_auto_camera
light_auto_sun = bpy.data.lights.new('AutoSun', 'SUN')
light_auto_sun.energy = 3.0
light_auto_sun.angle = 0.0523599
ob_auto_sun = bpy.data.objects.new('AutoSun', light_auto_sun)
scene.collection.objects.link(ob_auto_sun)
ob_auto_sun.rotation_euler = (0.872665, 0.174533, 0.523599)
bpy.context.view_layer.update()
